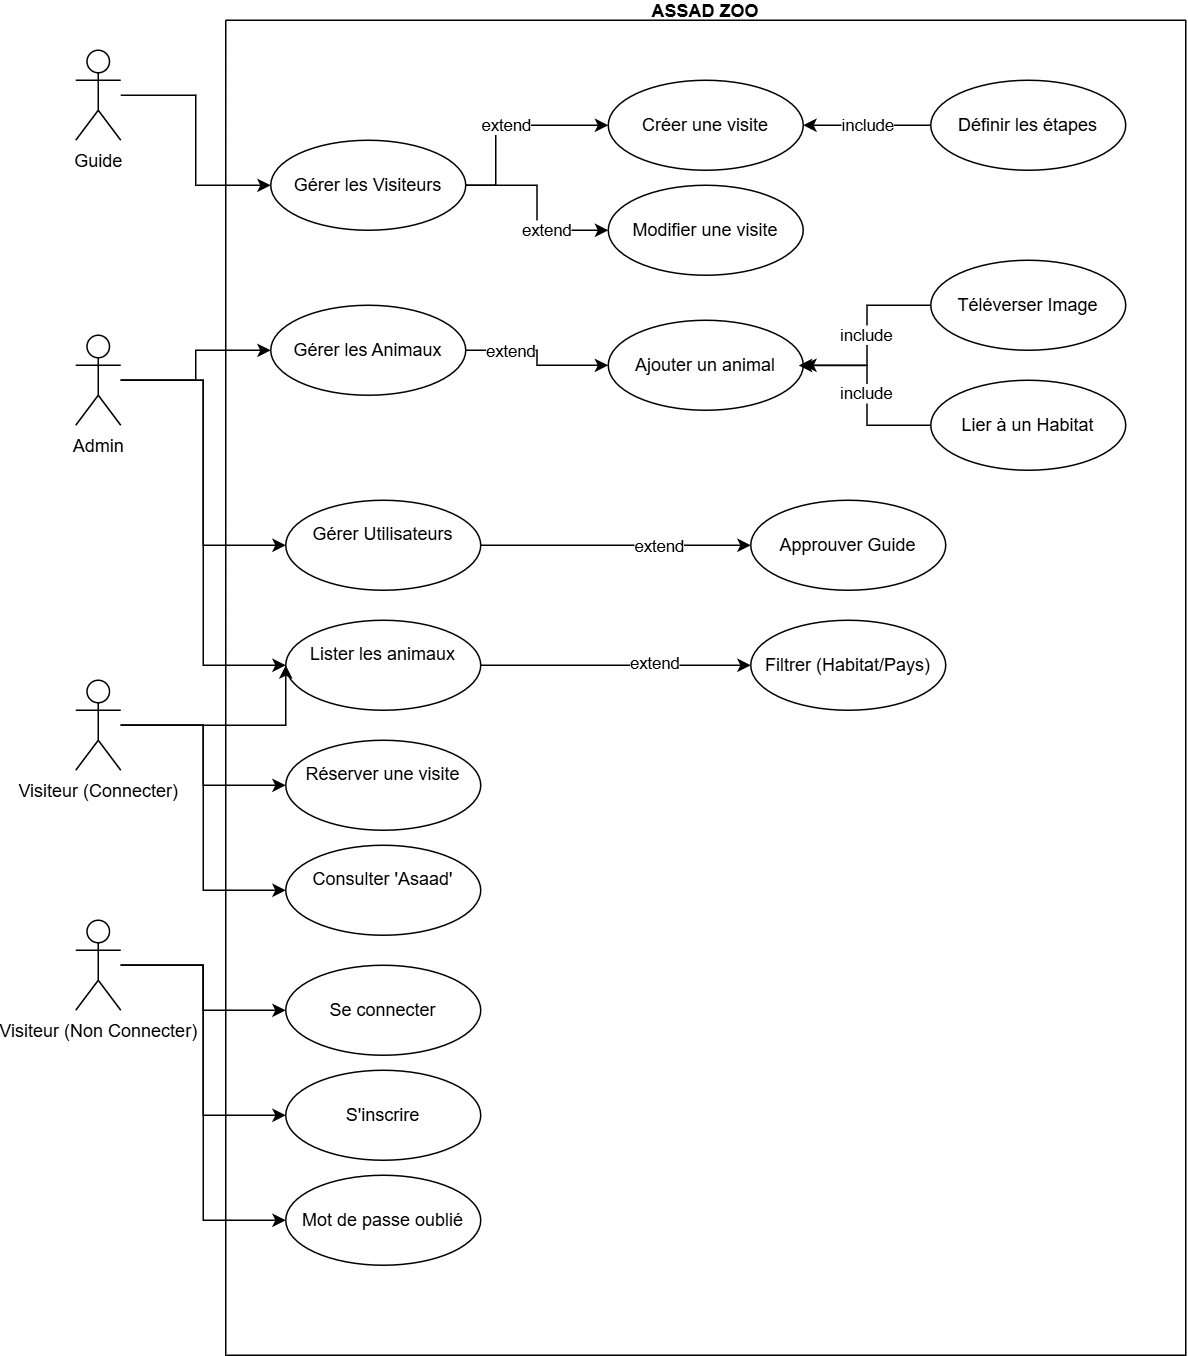

The diagram above was exported from draw.io. Its source (the exported page's mxGraphModel, read from the mxfile embedded in the PNG):
<mxGraphModel dx="1507" dy="661" grid="1" gridSize="10" guides="1" tooltips="1" connect="1" arrows="1" fold="1" page="1" pageScale="1" pageWidth="850" pageHeight="1100" math="0" shadow="0">
  <root>
    <mxCell id="0" />
    <mxCell id="1" parent="0" />
    <mxCell id="huruJW112zK9E-rqhENo-1" parent="1" style="swimlane;startSize=0;" value="ASSAD ZOO&#10;" vertex="1">
      <mxGeometry height="890" width="640" x="160" y="40" as="geometry" />
    </mxCell>
    <mxCell id="huruJW112zK9E-rqhENo-10" parent="huruJW112zK9E-rqhENo-1" style="ellipse;whiteSpace=wrap;html=1;" value="Créer une visite" vertex="1">
      <mxGeometry height="60" width="130" x="255" y="40" as="geometry" />
    </mxCell>
    <mxCell id="huruJW112zK9E-rqhENo-31" edge="1" parent="huruJW112zK9E-rqhENo-1" source="huruJW112zK9E-rqhENo-11" style="edgeStyle=orthogonalEdgeStyle;rounded=0;orthogonalLoop=1;jettySize=auto;html=1;entryX=0;entryY=0.5;entryDx=0;entryDy=0;" target="huruJW112zK9E-rqhENo-10" value="extend">
      <mxGeometry relative="1" as="geometry">
        <Array as="points">
          <mxPoint x="180" y="110" />
          <mxPoint x="180" y="70" />
        </Array>
      </mxGeometry>
    </mxCell>
    <mxCell id="huruJW112zK9E-rqhENo-33" edge="1" parent="huruJW112zK9E-rqhENo-1" source="huruJW112zK9E-rqhENo-11" style="edgeStyle=orthogonalEdgeStyle;rounded=0;orthogonalLoop=1;jettySize=auto;html=1;entryX=0;entryY=0.5;entryDx=0;entryDy=0;" target="huruJW112zK9E-rqhENo-14">
      <mxGeometry relative="1" as="geometry" />
    </mxCell>
    <mxCell id="huruJW112zK9E-rqhENo-41" connectable="0" parent="huruJW112zK9E-rqhENo-33" style="edgeLabel;html=1;align=center;verticalAlign=middle;resizable=0;points=[];" value="extend" vertex="1">
      <mxGeometry relative="1" x="0.328" y="1" as="geometry">
        <mxPoint as="offset" />
      </mxGeometry>
    </mxCell>
    <mxCell id="huruJW112zK9E-rqhENo-11" parent="huruJW112zK9E-rqhENo-1" style="ellipse;whiteSpace=wrap;html=1;" value="Gérer les Visiteurs" vertex="1">
      <mxGeometry height="60" width="130" x="30" y="80" as="geometry" />
    </mxCell>
    <mxCell id="huruJW112zK9E-rqhENo-34" edge="1" parent="huruJW112zK9E-rqhENo-1" source="huruJW112zK9E-rqhENo-12" style="edgeStyle=orthogonalEdgeStyle;rounded=0;orthogonalLoop=1;jettySize=auto;html=1;entryX=1;entryY=0.5;entryDx=0;entryDy=0;" target="huruJW112zK9E-rqhENo-10" value="include">
      <mxGeometry relative="1" as="geometry" />
    </mxCell>
    <mxCell id="huruJW112zK9E-rqhENo-12" parent="huruJW112zK9E-rqhENo-1" style="ellipse;whiteSpace=wrap;html=1;" value="Définir les étapes" vertex="1">
      <mxGeometry height="60" width="130" x="470" y="40" as="geometry" />
    </mxCell>
    <mxCell id="huruJW112zK9E-rqhENo-14" parent="huruJW112zK9E-rqhENo-1" style="ellipse;whiteSpace=wrap;html=1;" value="Modifier une visite" vertex="1">
      <mxGeometry height="60" width="130" x="255" y="110" as="geometry" />
    </mxCell>
    <mxCell id="huruJW112zK9E-rqhENo-35" edge="1" parent="huruJW112zK9E-rqhENo-1" source="huruJW112zK9E-rqhENo-15" style="edgeStyle=orthogonalEdgeStyle;rounded=0;orthogonalLoop=1;jettySize=auto;html=1;" target="huruJW112zK9E-rqhENo-16">
      <mxGeometry relative="1" as="geometry" />
    </mxCell>
    <mxCell id="huruJW112zK9E-rqhENo-42" connectable="0" parent="huruJW112zK9E-rqhENo-35" style="edgeLabel;html=1;align=center;verticalAlign=middle;resizable=0;points=[];" value="extend" vertex="1">
      <mxGeometry relative="1" x="-0.4286" as="geometry">
        <mxPoint as="offset" />
      </mxGeometry>
    </mxCell>
    <mxCell id="huruJW112zK9E-rqhENo-15" parent="huruJW112zK9E-rqhENo-1" style="ellipse;whiteSpace=wrap;html=1;" value="Gérer les Animaux" vertex="1">
      <mxGeometry height="60" width="130" x="30" y="190" as="geometry" />
    </mxCell>
    <mxCell id="huruJW112zK9E-rqhENo-16" parent="huruJW112zK9E-rqhENo-1" style="ellipse;whiteSpace=wrap;html=1;" value="Ajouter un animal" vertex="1">
      <mxGeometry height="60" width="130" x="255" y="200" as="geometry" />
    </mxCell>
    <mxCell id="huruJW112zK9E-rqhENo-36" edge="1" parent="huruJW112zK9E-rqhENo-1" source="huruJW112zK9E-rqhENo-17" style="edgeStyle=orthogonalEdgeStyle;rounded=0;orthogonalLoop=1;jettySize=auto;html=1;entryX=1;entryY=0.5;entryDx=0;entryDy=0;" target="huruJW112zK9E-rqhENo-16" value="include">
      <mxGeometry relative="1" as="geometry" />
    </mxCell>
    <mxCell id="huruJW112zK9E-rqhENo-17" parent="huruJW112zK9E-rqhENo-1" style="ellipse;whiteSpace=wrap;html=1;" value="Téléverser Image" vertex="1">
      <mxGeometry height="60" width="130" x="470" y="160" as="geometry" />
    </mxCell>
    <mxCell id="huruJW112zK9E-rqhENo-18" parent="huruJW112zK9E-rqhENo-1" style="ellipse;whiteSpace=wrap;html=1;" value="Lier à un Habitat" vertex="1">
      <mxGeometry height="60" width="130" x="470" y="240" as="geometry" />
    </mxCell>
    <mxCell id="huruJW112zK9E-rqhENo-39" edge="1" parent="huruJW112zK9E-rqhENo-1" source="huruJW112zK9E-rqhENo-19" style="edgeStyle=orthogonalEdgeStyle;rounded=0;orthogonalLoop=1;jettySize=auto;html=1;" target="huruJW112zK9E-rqhENo-20">
      <mxGeometry relative="1" as="geometry" />
    </mxCell>
    <mxCell id="huruJW112zK9E-rqhENo-43" connectable="0" parent="huruJW112zK9E-rqhENo-39" style="edgeLabel;html=1;align=center;verticalAlign=middle;resizable=0;points=[];" value="extend" vertex="1">
      <mxGeometry relative="1" x="0.32" as="geometry">
        <mxPoint as="offset" />
      </mxGeometry>
    </mxCell>
    <mxCell id="huruJW112zK9E-rqhENo-19" parent="huruJW112zK9E-rqhENo-1" style="ellipse;whiteSpace=wrap;html=1;" value="&#10;Gérer Utilisateurs&#10;&#10;" vertex="1">
      <mxGeometry height="60" width="130" x="40" y="320" as="geometry" />
    </mxCell>
    <mxCell id="huruJW112zK9E-rqhENo-20" parent="huruJW112zK9E-rqhENo-1" style="ellipse;whiteSpace=wrap;html=1;" value="Approuver Guide" vertex="1">
      <mxGeometry height="60" width="130" x="350" y="320" as="geometry" />
    </mxCell>
    <mxCell id="huruJW112zK9E-rqhENo-40" edge="1" parent="huruJW112zK9E-rqhENo-1" source="huruJW112zK9E-rqhENo-21" style="edgeStyle=orthogonalEdgeStyle;rounded=0;orthogonalLoop=1;jettySize=auto;html=1;entryX=0;entryY=0.5;entryDx=0;entryDy=0;" target="huruJW112zK9E-rqhENo-22">
      <mxGeometry relative="1" as="geometry" />
    </mxCell>
    <mxCell id="huruJW112zK9E-rqhENo-44" connectable="0" parent="huruJW112zK9E-rqhENo-40" style="edgeLabel;html=1;align=center;verticalAlign=middle;resizable=0;points=[];" value="extend" vertex="1">
      <mxGeometry relative="1" x="0.28" y="2" as="geometry">
        <mxPoint as="offset" />
      </mxGeometry>
    </mxCell>
    <mxCell id="huruJW112zK9E-rqhENo-21" parent="huruJW112zK9E-rqhENo-1" style="ellipse;whiteSpace=wrap;html=1;" value="&#10;Lister les animaux&#10;&#10;" vertex="1">
      <mxGeometry height="60" width="130" x="40" y="400" as="geometry" />
    </mxCell>
    <mxCell id="huruJW112zK9E-rqhENo-22" parent="huruJW112zK9E-rqhENo-1" style="ellipse;whiteSpace=wrap;html=1;" value="Filtrer (Habitat/Pays)" vertex="1">
      <mxGeometry height="60" width="130" x="350" y="400" as="geometry" />
    </mxCell>
    <mxCell id="huruJW112zK9E-rqhENo-23" parent="huruJW112zK9E-rqhENo-1" style="ellipse;whiteSpace=wrap;html=1;" value="&#10;Réserver une visite&#10;&#10;" vertex="1">
      <mxGeometry height="60" width="130" x="40" y="480" as="geometry" />
    </mxCell>
    <mxCell id="huruJW112zK9E-rqhENo-24" parent="huruJW112zK9E-rqhENo-1" style="ellipse;whiteSpace=wrap;html=1;" value="&#10;Consulter 'Asaad'&#10;&#10;" vertex="1">
      <mxGeometry height="60" width="130" x="40" y="550" as="geometry" />
    </mxCell>
    <mxCell id="huruJW112zK9E-rqhENo-27" parent="huruJW112zK9E-rqhENo-1" style="ellipse;whiteSpace=wrap;html=1;" value="Se connecter" vertex="1">
      <mxGeometry height="60" width="130" x="40" y="630" as="geometry" />
    </mxCell>
    <mxCell id="huruJW112zK9E-rqhENo-28" parent="huruJW112zK9E-rqhENo-1" style="ellipse;whiteSpace=wrap;html=1;" value="S'inscrire" vertex="1">
      <mxGeometry height="60" width="130" x="40" y="700" as="geometry" />
    </mxCell>
    <mxCell id="huruJW112zK9E-rqhENo-29" parent="huruJW112zK9E-rqhENo-1" style="ellipse;whiteSpace=wrap;html=1;" value="Mot de passe oublié" vertex="1">
      <mxGeometry height="60" width="130" x="40" y="770" as="geometry" />
    </mxCell>
    <mxCell id="huruJW112zK9E-rqhENo-38" edge="1" parent="huruJW112zK9E-rqhENo-1" source="huruJW112zK9E-rqhENo-18" style="edgeStyle=orthogonalEdgeStyle;rounded=0;orthogonalLoop=1;jettySize=auto;html=1;entryX=0.977;entryY=0.503;entryDx=0;entryDy=0;entryPerimeter=0;" target="huruJW112zK9E-rqhENo-16" value="include">
      <mxGeometry relative="1" as="geometry" />
    </mxCell>
    <mxCell id="huruJW112zK9E-rqhENo-45" edge="1" parent="1" source="huruJW112zK9E-rqhENo-2" style="edgeStyle=orthogonalEdgeStyle;rounded=0;orthogonalLoop=1;jettySize=auto;html=1;" target="huruJW112zK9E-rqhENo-11">
      <mxGeometry relative="1" as="geometry" />
    </mxCell>
    <mxCell id="huruJW112zK9E-rqhENo-2" parent="1" style="shape=umlActor;verticalLabelPosition=bottom;verticalAlign=top;html=1;outlineConnect=0;" value="Guide" vertex="1">
      <mxGeometry height="60" width="30" x="60" y="60" as="geometry" />
    </mxCell>
    <mxCell id="huruJW112zK9E-rqhENo-46" edge="1" parent="1" source="huruJW112zK9E-rqhENo-3" style="edgeStyle=orthogonalEdgeStyle;rounded=0;orthogonalLoop=1;jettySize=auto;html=1;" target="huruJW112zK9E-rqhENo-15">
      <mxGeometry relative="1" as="geometry" />
    </mxCell>
    <mxCell id="huruJW112zK9E-rqhENo-47" edge="1" parent="1" source="huruJW112zK9E-rqhENo-3" style="edgeStyle=orthogonalEdgeStyle;rounded=0;orthogonalLoop=1;jettySize=auto;html=1;entryX=0;entryY=0.5;entryDx=0;entryDy=0;" target="huruJW112zK9E-rqhENo-19">
      <mxGeometry relative="1" as="geometry" />
    </mxCell>
    <mxCell id="huruJW112zK9E-rqhENo-48" edge="1" parent="1" source="huruJW112zK9E-rqhENo-3" style="edgeStyle=orthogonalEdgeStyle;rounded=0;orthogonalLoop=1;jettySize=auto;html=1;entryX=0;entryY=0.5;entryDx=0;entryDy=0;" target="huruJW112zK9E-rqhENo-21">
      <mxGeometry relative="1" as="geometry" />
    </mxCell>
    <mxCell id="huruJW112zK9E-rqhENo-3" parent="1" style="shape=umlActor;verticalLabelPosition=bottom;verticalAlign=top;html=1;outlineConnect=0;" value="Admin" vertex="1">
      <mxGeometry height="60" width="30" x="60" y="250" as="geometry" />
    </mxCell>
    <mxCell id="huruJW112zK9E-rqhENo-49" edge="1" parent="1" source="huruJW112zK9E-rqhENo-4" style="edgeStyle=orthogonalEdgeStyle;rounded=0;orthogonalLoop=1;jettySize=auto;html=1;">
      <mxGeometry relative="1" as="geometry">
        <mxPoint x="200" y="470" as="targetPoint" />
      </mxGeometry>
    </mxCell>
    <mxCell id="huruJW112zK9E-rqhENo-50" edge="1" parent="1" source="huruJW112zK9E-rqhENo-4" style="edgeStyle=orthogonalEdgeStyle;rounded=0;orthogonalLoop=1;jettySize=auto;html=1;" target="huruJW112zK9E-rqhENo-23">
      <mxGeometry relative="1" as="geometry" />
    </mxCell>
    <mxCell id="huruJW112zK9E-rqhENo-51" edge="1" parent="1" source="huruJW112zK9E-rqhENo-4" style="edgeStyle=orthogonalEdgeStyle;rounded=0;orthogonalLoop=1;jettySize=auto;html=1;entryX=0;entryY=0.5;entryDx=0;entryDy=0;" target="huruJW112zK9E-rqhENo-24">
      <mxGeometry relative="1" as="geometry" />
    </mxCell>
    <mxCell id="huruJW112zK9E-rqhENo-4" parent="1" style="shape=umlActor;verticalLabelPosition=bottom;verticalAlign=top;html=1;outlineConnect=0;" value="Visiteur (Connecter)" vertex="1">
      <mxGeometry height="60" width="30" x="60" y="480" as="geometry" />
    </mxCell>
    <mxCell id="huruJW112zK9E-rqhENo-52" edge="1" parent="1" source="huruJW112zK9E-rqhENo-5" style="edgeStyle=orthogonalEdgeStyle;rounded=0;orthogonalLoop=1;jettySize=auto;html=1;" target="huruJW112zK9E-rqhENo-27">
      <mxGeometry relative="1" as="geometry" />
    </mxCell>
    <mxCell id="huruJW112zK9E-rqhENo-53" edge="1" parent="1" source="huruJW112zK9E-rqhENo-5" style="edgeStyle=orthogonalEdgeStyle;rounded=0;orthogonalLoop=1;jettySize=auto;html=1;entryX=0;entryY=0.5;entryDx=0;entryDy=0;" target="huruJW112zK9E-rqhENo-28">
      <mxGeometry relative="1" as="geometry" />
    </mxCell>
    <mxCell id="huruJW112zK9E-rqhENo-54" edge="1" parent="1" source="huruJW112zK9E-rqhENo-5" style="edgeStyle=orthogonalEdgeStyle;rounded=0;orthogonalLoop=1;jettySize=auto;html=1;entryX=0;entryY=0.5;entryDx=0;entryDy=0;" target="huruJW112zK9E-rqhENo-29">
      <mxGeometry relative="1" as="geometry" />
    </mxCell>
    <mxCell id="huruJW112zK9E-rqhENo-5" parent="1" style="shape=umlActor;verticalLabelPosition=bottom;verticalAlign=top;html=1;outlineConnect=0;" value="Visiteur (Non Connecter)" vertex="1">
      <mxGeometry height="60" width="30" x="60" y="640" as="geometry" />
    </mxCell>
  </root>
</mxGraphModel>